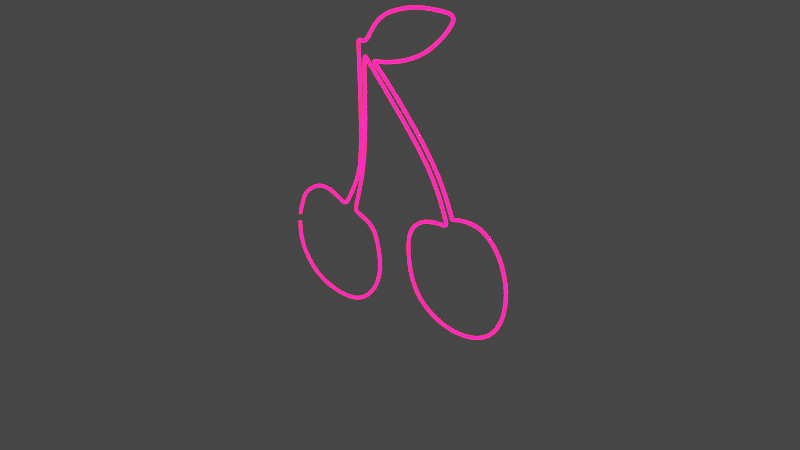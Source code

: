 # Source: cherry.blend  (saved by Blender 2.93.21; exported with 4.5.12 LTS)
import bpy
from mathutils import Matrix  # noqa: F401  (used for matrix-valued properties, if any)

bpy.ops.wm.read_factory_settings(use_empty=True)
scene = bpy.context.scene
scene.name = 'Scene'

# ---- collections
col_collection = bpy.data.collections.new('Collection'); scene.collection.children.link(col_collection)

# ---- materials (node trees are filled in below, after node groups)
mat_material_001 = bpy.data.materials.new('Material.001')
mat_material_001.use_transparent_shadow = False

# ---- material node trees
mat_material_001.use_nodes = True; mat_material_001.node_tree.nodes.clear()
_N = mat_material_001.node_tree.nodes; _L = mat_material_001.node_tree.links
n0 = _N.new('ShaderNodeOutputMaterial'); n0.name = 'Material Output'; n0.location = (450, 300)
n1 = _N.new('ShaderNodeEmission'); n1.name = 'Emission'; n1.location = (10, 300)
n1.inputs[0].default_value = (1.0, 0.0, 0.05206, 1.0)
n1.inputs[1].default_value = 20.0
n2 = _N.new('ShaderNodeMixShader'); n2.name = 'Mix Shader'; n2.location = (230, 251)
n3 = _N.new('ShaderNodeBsdfGlass'); n3.name = 'Glass BSDF'; n3.location = (-3, 133)
n3.distribution = 'BECKMANN'
n3.inputs[2].default_value = 1.45
_L.new(n1.outputs[0], n2.inputs[1])
_L.new(n2.outputs[0], n0.inputs[0])
_L.new(n3.outputs[0], n2.inputs[2])
n0.is_active_output = True

# ---- world
world_world = bpy.data.worlds.new('World'); scene.world = world_world
world_world.use_nodes = True; world_world.node_tree.nodes.clear()
_N = world_world.node_tree.nodes; _L = world_world.node_tree.links
n0 = _N.new('ShaderNodeOutputWorld'); n0.name = 'World Output'; n0.location = (300, 300)
n1 = _N.new('ShaderNodeBackground'); n1.name = 'Background'; n1.location = (10, 300)
n1.inputs[0].default_value = (0.05088, 0.05088, 0.05088, 1.0)
_L.new(n1.outputs[0], n0.inputs[0])
n0.is_active_output = True
world_world.color = (0.05088, 0.05088, 0.05088)
world_world.use_sun_shadow = False
world_world.sun_shadow_jitter_overblur = 0.0

# ---- cameras
cam_camera = bpy.data.cameras.new('Camera')
cam_camera.clip_end = 100.0
cam_camera.ortho_scale = 7.314

# ---- lights
light_light = bpy.data.lights.new('Light', 'POINT')
light_light.transmission_factor = 0.0
light_light.energy = 1000.0
light_light.shadow_soft_size = 0.1
light_light.shadow_maximum_resolution = 0.006
light_light.use_absolute_resolution = True

# ---- curves / text
cu_nurbscurve = bpy.data.curves.new('NurbsCurve', 'CURVE')
cu_nurbscurve.dimensions = '3D'
_sp = cu_nurbscurve.splines.new('NURBS'); _sp.points.add(60)
_sp.points.foreach_set('co', [-1.644, -0.6039, 1.075e-07, 1.0, -1.642, -0.5496, 2.759e-07, 1.0, -1.545, -0.2609, 2.245e-07, 1.0, -1.489, -0.1899, 3.382e-08, 1.0, -1.299, -0.03798, 6.763e-09, 1.0, -1.105, -0.02279, 4.058e-09, 1.0, -0.9535, -0.07596, 1.353e-08, 1.0, -0.8928, -0.1063, 1.894e-08, 1.0, -0.8206, -0.1139, 2.029e-08, 1.0, -0.7674, -0.01899, 3.382e-09, 1.0, -0.6231, 0.2469, -4.396e-08, 1.0, -0.5547, 0.5507, -9.807e-08, 1.0, -0.5699, 1.428, -2.543e-07, 1.0, -0.5809, 1.712, -3.049e-07, 1.0, -0.5809, 1.751, -3.118e-07, 1.0, -0.5043, 1.734, -3.088e-07, 1.0, -0.4332, 1.794, -3.195e-07, 1.0, -0.373, 1.915, -3.41e-07, 1.0, -0.198, 2.101, -3.741e-07, 1.0, 0.2115, 2.235, -3.979e-07, 1.0, 0.4557, 2.25, -4.007e-07, 1.0, 0.6998, 2.266, -4.035e-07, 1.0, 0.7234, 2.18, -3.881e-07, 1.0, 0.4005, 1.825, -3.25e-07, 1.0, -0.01688, 1.636, -2.913e-07, 1.0, -0.3634, 1.573, -2.801e-07, 1.0, -0.3713, 1.589, -2.829e-07, 1.0, 0.03825, 1.234, -2.198e-07, 1.0, 0.5344, 0.7147, -1.273e-07, 1.0, 0.7313, 0.2894, -5.153e-08, 1.0, 0.7392, 0.2421, -4.312e-08, 1.0, 0.8101, 0.2815, -5.013e-08, 1.0, 1.109, 0.3209, -5.714e-08, 1.0, 1.369, 0.124, -2.208e-08, 1.0, 1.503, -0.2934, 5.225e-08, 1.0, 1.393, -0.7344, 1.308e-07, 1.0, 1.086, -0.9628, 1.715e-07, 1.0, 0.6289, -1.002, 1.785e-07, 1.0, 0.2115, -0.7817, 1.392e-07, 1.0, 0.117, -0.3092, 5.505e-08, 1.0, 0.1564, -0.02564, 4.566e-09, 1.0, 0.4084, 0.1397, -2.488e-08, 1.0, 0.684, 0.1476, -2.629e-08, 1.0, 0.6604, 0.1949, -3.47e-08, 1.0, 0.4793, 0.6595, -1.174e-07, 1.0, -0.1665, 1.297, -2.31e-07, 1.0, -0.4815, 1.597, -2.843e-07, 1.0, -0.4815, 1.597, -2.843e-07, 1.0, -0.5052, 1.542, -2.745e-07, 1.0, -0.4815, 0.502, -8.939e-08, 1.0, -0.6784, -0.1202, 2.14e-08, 1.0, -0.6706, -0.1517, 2.7e-08, 1.0, -0.4107, -0.2068, 3.682e-08, 1.0, -0.324, -0.3879, 6.908e-08, 1.0, -0.261, -0.7738, 1.378e-07, 1.0, -0.4894, -1.144, 2.037e-07, 1.0, -0.8359, -1.286, 2.29e-07, 1.0, -1.332, -1.223, 2.177e-07, 1.0, -1.553, -0.9865, 1.757e-07, 1.0, -1.679, -0.7659, 1.364e-07, 1.0, -1.545, 0.3445, -6.135e-08, 1.0])
_sp.order_v = 0
cu_nurbscurve.materials.append(mat_material_001)
cu_nurbscurve.use_path = True
cu_nurbscurve.bevel_depth = 0.015
cu_nurbscurve.fill_mode = 'FULL'

# ---- objects
ob_light = bpy.data.objects.new('Light', light_light)
ob_camera = bpy.data.objects.new('Camera', cam_camera)
ob_empty = bpy.data.objects.new('Empty', None)
ob_nurbscurve = bpy.data.objects.new('NurbsCurve', cu_nurbscurve)

# ---- transforms, parenting, visibility, modifiers, constraints
ob_light.location = (4.076, 1.005, 5.904)
ob_light.rotation_euler = (0.6503, 0.05522, 1.866)
ob_light.lock_rotations_4d = False
ob_light.empty_display_type = 'ARROWS'
ob_light.color = (0.0, 0.0, 0.0, 0.0)
ob_light.lineart.crease_threshold = 0.0
ob_camera.location = (7.359, -6.926, 4.958)
ob_camera.rotation_euler = (1.109, 0.0, 0.8149)
ob_camera.lock_rotations_4d = False
ob_camera.empty_display_type = 'ARROWS'
ob_camera.color = (0.0, 0.0, 0.0, 0.0)
ob_camera.display_type = 'WIRE'
ob_camera.lineart.crease_threshold = 0.0
ob_empty.location = (-9.194, 8.557e-08, -0.6369)
ob_empty.rotation_euler = (1.571, 0.0, 3.142)
ob_empty.empty_display_type = 'IMAGE'
ob_empty.empty_display_size = 5.0
ob_empty.empty_image_offset = (-2.475, -0.3334)
ob_nurbscurve.location = (0.0, 0.0, 0.0)
ob_nurbscurve.rotation_euler = (1.571, -0.0, 0.0)
_m = ob_nurbscurve.modifiers.new('Subdivision', 'SUBSURF')
_m.levels = 3
_m.render_levels = 4

# ---- collection membership
col_collection.objects.link(ob_light)
col_collection.objects.link(ob_camera)
col_collection.objects.link(ob_empty)
col_collection.objects.link(ob_nurbscurve)

# ---- scene / render settings (as saved in the file)
scene.camera = ob_camera
scene.frame_start = 1; scene.frame_end = 250; scene.frame_set(1)
scene.render.engine = 'BLENDER_EEVEE_NEXT'
scene.cycles.use_denoising = False
scene.cycles.samples = 128
scene.cycles.sampling_pattern = 'TABULATED_SOBOL'
scene.cycles.use_adaptive_sampling = False
scene.cycles.use_light_tree = False
scene.view_settings.view_transform = 'Filmic'
bpy.context.view_layer.update()
